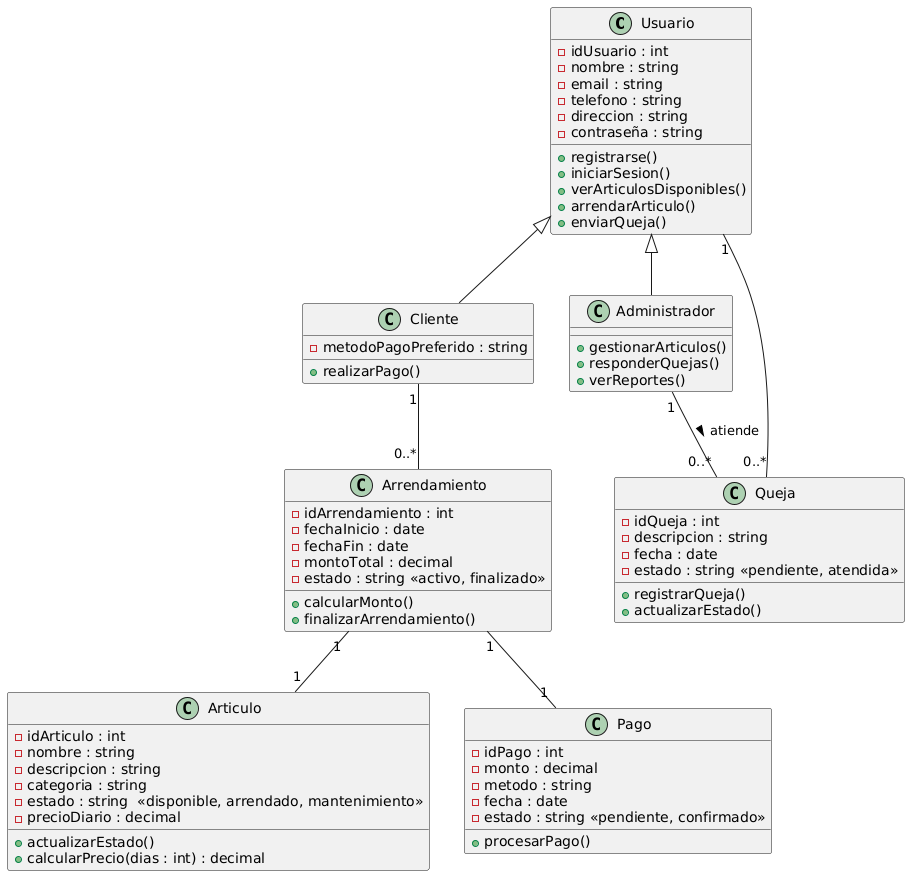

The diagram above was rendered by PlantUML. Its source (embedded in the PNG):
@startuml
class Usuario {
  - idUsuario : int
  - nombre : string
  - email : string
  - telefono : string
  - direccion : string
  - contraseña : string
  + registrarse()
  + iniciarSesion()
  + verArticulosDisponibles()
  + arrendarArticulo()
  + enviarQueja()
}

class Cliente {
  - metodoPagoPreferido : string
  + realizarPago()
}

class Administrador {
  + gestionarArticulos()
  + responderQuejas()
  + verReportes()
}

class Articulo {
  - idArticulo : int
  - nombre : string
  - descripcion : string
  - categoria : string
  - estado : string  <<disponible, arrendado, mantenimiento>>
  - precioDiario : decimal
  + actualizarEstado()
  + calcularPrecio(dias : int) : decimal
}

class Arrendamiento {
  - idArrendamiento : int
  - fechaInicio : date
  - fechaFin : date
  - montoTotal : decimal
  - estado : string <<activo, finalizado>>
  + calcularMonto()
  + finalizarArrendamiento()
}

class Pago {
  - idPago : int
  - monto : decimal
  - metodo : string
  - fecha : date
  - estado : string <<pendiente, confirmado>>
  + procesarPago()
}

class Queja {
  - idQueja : int
  - descripcion : string
  - fecha : date
  - estado : string <<pendiente, atendida>>
  + registrarQueja()
  + actualizarEstado()
}

' Relaciones
Usuario <|-- Cliente
Usuario <|-- Administrador

Cliente "1" -- "0..*" Arrendamiento
Arrendamiento "1" -- "1" Articulo
Arrendamiento "1" -- "1" Pago

Usuario "1" -- "0..*" Queja
Administrador "1" -- "0..*" Queja : atiende >
@enduml